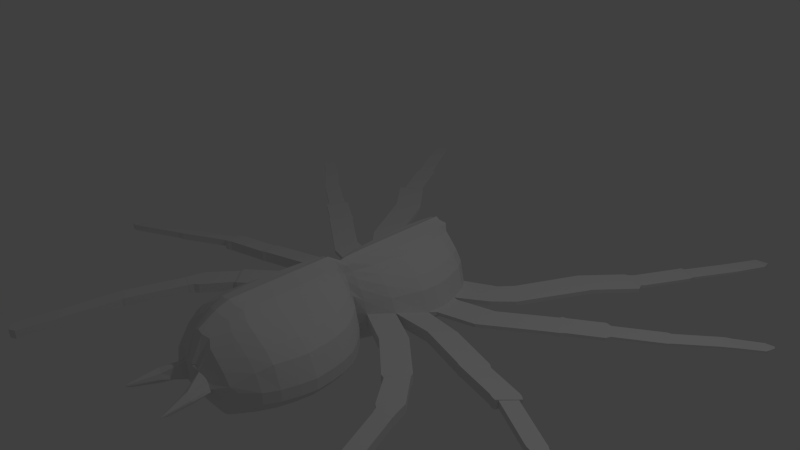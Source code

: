 # Source: Spider2.blend  (saved by Blender 2.68.0; exported with 4.5.12 LTS)
import bpy
from mathutils import Matrix  # noqa: F401  (used for matrix-valued properties, if any)

bpy.ops.wm.read_factory_settings(use_empty=True)
scene = bpy.context.scene
scene.name = 'Scene'

# ---- collections
col_collection_1 = bpy.data.collections.new('Collection 1'); scene.collection.children.link(col_collection_1)

# ---- materials (node trees are filled in below, after node groups)
mat_material = bpy.data.materials.new('Material')
mat_material.alpha_threshold = 0.0
mat_material.use_transparent_shadow = False
mat_material.roughness = 0.5
mat_material.line_color = (0.0, 0.0, 0.0, 1.0)

# ---- material node trees

# ---- world
world_world = bpy.data.worlds.new('World'); scene.world = world_world
world_world.color = (0.05088, 0.05088, 0.05088)
world_world.use_sun_shadow = False
world_world.sun_shadow_jitter_overblur = 0.0
world_world.cycles.sampling_method = 'MANUAL'
world_world.cycles.sample_map_resolution = 256

# ---- cameras
cam_camera = bpy.data.cameras.new('Camera')
cam_camera.clip_end = 100.0
cam_camera.lens = 35.0
cam_camera.sensor_width = 32.0
cam_camera.sensor_height = 18.0
cam_camera.ortho_scale = 7.314
cam_camera.dof.focus_distance = 0.0
cam_camera.dof.aperture_fstop = 128.0

# ---- lights
light_lamp = bpy.data.lights.new('Lamp', 'POINT')
light_lamp.transmission_factor = 0.0
light_lamp.cutoff_distance = 30.0
light_lamp.energy = 100.0
light_lamp.shadow_buffer_clip_start = 1.001
light_lamp.shadow_soft_size = 0.1
light_lamp.shadow_maximum_resolution = 0.006
light_lamp.use_absolute_resolution = True
light_lamp.cycles.use_multiple_importance_sampling = False

# ---- meshes
me_cube_001 = bpy.data.meshes.new('Cube.001')
me_cube_001.from_pydata([(0.6096, -2.539, -0.671), (0.3438, -2.695, -0.5421), (0.6096, -2.539, -0.5153), (0.3299, -2.728, -0.5153), (0.0, -2.598, 0.0537), (0.0, -2.539, -1.0), (0.0, -2.761, -0.3098), (0.0, -2.761, -0.611), (0.784, -2.356, -0.671), (0.784, -2.356, -0.5153), (0.0, -2.356, 0.1971), (0.0, -2.356, -1.0), (0.8837, -2.173, -0.671), (0.8837, -2.173, -0.5153), (0.0, -2.173, 0.261), (0.0, -2.173, -1.0), (0.9502, -1.957, -0.671), (0.9502, -1.957, -0.5153), (0.0, -1.957, 0.261), (0.0, -1.957, -1.0), (0.9917, -1.758, -0.671), (0.9917, -1.758, -0.5153), (0.0, -1.758, 0.261), (0.0, -1.758, -1.0), (0.9751, -1.517, -0.671), (0.9751, -1.517, -0.5153), (0.0, -1.517, 0.261), (0.0, -1.517, -1.0), (0.9419, -1.326, -0.671), (0.9419, -1.326, -0.5153), (0.0, -1.326, 0.261), (0.0, -1.326, -1.0), (0.8837, -1.151, -0.671), (0.8837, -1.151, -0.5153), (0.0, -1.151, 0.261), (0.0, -1.151, -1.0), (0.7923, -1.002, -0.671), (0.7923, -1.002, -0.5153), (0.0, -1.002, 0.261), (0.0, -1.002, -1.0), (0.6677, -0.8607, -0.671), (0.6677, -0.8607, -0.5153), (0.0, -0.8607, 0.261), (0.0, -0.8607, -1.0), (0.5514, -0.7527, -0.671), (0.5514, -0.7527, -0.5153), (0.0, -0.7527, 0.261), (0.0, -0.7527, -1.0), (0.3521, -0.6198, -0.671), (0.3521, -0.6198, -0.5153), (0.0, -0.6198, 0.1732), (0.0, -0.6198, -1.0), (0.2524, -0.5616, -0.671), (0.2524, -0.5616, -0.5153), (0.0, -0.5616, 0.1344), (0.0, -0.5616, -1.0), (0.377, -0.4786, -0.671), (0.377, -0.4786, -0.5157), (0.0, -0.4786, 0.1534), (0.0, -0.4786, -1.0), (0.6096, -0.2044, -0.671), (0.6096, -0.2044, -0.5157), (0.0, -0.2044, 0.1639), (0.0, -0.2044, -1.0), (0.7757, 0.2109, -0.671), (0.7757, 0.2109, -0.6124), (0.0, 0.2109, 0.1639), (0.0, 0.2109, -1.0), (0.8006, 0.485, -0.671), (0.8006, 0.485, -0.6124), (0.0, 0.485, 0.1639), (0.0, 0.485, -1.0), (0.7508, 0.7093, -0.671), (0.7508, 0.7093, -0.6124), (0.0, 0.7093, 0.1639), (0.0, 0.7093, -1.0), (0.6594, 0.9668, -0.671), (0.6594, 0.9668, -0.6124), (0.0, 0.9668, 0.1639), (0.0, 0.9668, -1.0), (0.5442, 1.115, -0.671), (0.5442, 1.115, -0.6124), (0.0, 1.133, 0.1639), (0.0, 1.133, -1.0), (0.2109, 1.349, -0.671), (0.02783, 1.362, -0.6124), (0.0, 1.349, -0.3326), (0.0, 1.378, -1.0), (0.2449, -2.714, -0.593), (0.4343, -2.598, -0.3016), (0.0, 1.382, -0.6124), (0.4343, -2.539, -0.8967), (0.2041, -2.714, -0.4019), (0.5585, -2.356, -0.1582), (0.5585, -2.356, -0.8967), (0.6295, -2.173, -0.09425), (0.6295, -2.173, -0.8967), (0.6769, -1.957, -0.09425), (0.6769, -1.957, -0.8967), (0.7065, -1.758, -0.09425), (0.7065, -1.758, -0.8967), (0.6946, -1.517, -0.09425), (0.6946, -1.517, -0.8967), (0.6709, -1.326, -0.09425), (0.6709, -1.326, -0.8967), (0.6295, -1.151, -0.09425), (0.6295, -1.151, -0.8967), (0.5644, -1.002, -0.09425), (0.5644, -1.002, -0.8967), (0.4757, -0.8607, -0.09425), (0.4757, -0.8607, -0.8967), (0.3928, -0.7527, -0.09425), (0.3928, -0.7527, -0.8967), (0.2508, -0.6198, -0.1821), (0.2508, -0.6198, -0.8967), (0.1798, -0.5616, -0.2209), (0.1798, -0.5616, -0.8967), (0.2686, -0.4786, -0.2019), (0.2686, -0.4786, -0.8967), (0.4343, -0.2044, -0.1914), (0.4343, -0.2044, -0.8967), (0.5526, 0.2109, -0.1914), (0.5526, 0.2109, -0.8967), (0.5704, 0.485, -0.1914), (0.5704, 0.485, -0.8967), (0.5349, 0.7093, -0.1914), (0.5349, 0.7093, -0.8967), (0.4698, 0.9668, -0.1914), (0.4698, 0.9668, -0.8967), (0.3751, 1.133, -0.1914), (0.3751, 1.133, -0.8967), (0.3245, 1.241, -0.8093), (0.1502, 1.349, -0.8967), (0.3065, -2.598, -0.1826), (0.1729, -2.728, -0.6053), (0.3065, -2.539, -0.9756), (0.139, -2.728, -0.3769), (0.3942, -2.356, -0.03921), (0.3942, -2.356, -0.9756), (0.4444, -2.173, 0.0247), (0.4444, -2.173, -0.9756), (0.4778, -1.957, 0.0247), (0.4778, -1.957, -0.9756), (0.4987, -1.758, 0.0247), (0.4987, -1.758, -0.9756), (0.4903, -1.517, 0.0247), (0.4903, -1.517, -0.9756), (0.4736, -1.326, 0.0247), (0.4736, -1.326, -0.9756), (0.4444, -1.151, 0.0247), (0.4444, -1.151, -0.9756), (0.3984, -1.002, 0.0247), (0.3984, -1.002, -0.9756), (0.3358, -0.8607, 0.0247), (0.3358, -0.8607, -0.9756), (0.2773, -0.7527, 0.0247), (0.2773, -0.7527, -0.9756), (0.177, -0.6198, -0.06313), (0.177, -0.6198, -0.9756), (0.1269, -0.5616, -0.102), (0.1269, -0.5616, -0.9756), (0.1896, -0.4786, -0.08291), (0.1896, -0.4786, -0.9756), (0.3065, -0.2044, -0.07247), (0.3065, -0.2044, -0.9756), (0.3901, 0.2109, -0.07247), (0.3901, 0.2109, -0.9756), (0.4026, 0.485, -0.07247), (0.4026, 0.485, -0.9756), (0.3775, 0.7093, -0.07247), (0.3775, 0.7093, -0.9756), (0.3316, 0.9668, -0.07247), (0.3316, 0.9668, -0.9756), (0.2648, 1.133, -0.07247), (0.2648, 1.133, -0.9756), (0.1854, 1.241, -0.9756), (0.106, 1.349, -0.9756), (0.2317, 1.241, -0.3326), (0.5365, -2.598, -0.4427), (0.3026, -2.702, -0.5721), (0.5365, -2.539, -0.8093), (0.2484, -2.702, -0.4261), (0.6901, -2.356, -0.2993), (0.6901, -2.356, -0.8093), (0.7778, -2.173, -0.2354), (0.7778, -2.173, -0.8093), (0.8363, -1.957, -0.2354), (0.8363, -1.957, -0.8093), (0.8728, -1.758, -0.2354), (0.8728, -1.758, -0.8093), (0.8582, -1.517, -0.2354), (0.8582, -1.517, -0.8093), (0.829, -1.326, -0.2354), (0.829, -1.326, -0.8093), (0.7778, -1.151, -0.2354), (0.7778, -1.151, -0.8093), (0.6974, -1.002, -0.2354), (0.6974, -1.002, -0.8093), (0.5877, -0.8607, -0.2354), (0.5877, -0.8607, -0.8093), (0.4854, -0.7527, -0.2354), (0.4854, -0.7527, -0.8093), (0.3099, -0.6198, -0.3232), (0.3099, -0.6198, -0.8093), (0.2222, -0.5616, -0.2777), (0.2222, -0.5616, -0.8093), (0.3318, -0.4786, -0.343), (0.3318, -0.4786, -0.8093), (0.5365, -0.2044, -0.3326), (0.5365, -0.2044, -0.8093), (0.6828, 0.2109, -0.3326), (0.6828, 0.2109, -0.8093), (0.7047, 0.485, -0.3326), (0.7047, 0.485, -0.8093), (0.6608, 0.7093, -0.3326), (0.6608, 0.7093, -0.8093), (0.5804, 0.9668, -0.3326), (0.5804, 0.9668, -0.8093), (0.4634, 1.133, -0.3326), (0.4634, 1.133, -0.8093), (0.2627, 1.241, -0.8967), (0.1856, 1.349, -0.8093), (0.2986, 1.273, -0.608), (0.2135, -2.598, -0.09884), (0.1204, -2.738, -0.611), (0.2135, -2.539, -1.0), (0.1204, -2.738, -0.3582), (0.2746, -2.356, 0.04458), (0.2746, -2.356, -1.0), (0.3095, -2.173, 0.1085), (0.3095, -2.173, -1.0), (0.3328, -1.957, 0.1085), (0.3328, -1.957, -1.0), (0.3474, -1.758, 0.1085), (0.3474, -1.758, -1.0), (0.3415, -1.517, 0.1085), (0.3415, -1.517, -1.0), (0.3299, -1.326, 0.1085), (0.3299, -1.326, -1.0), (0.3095, -1.151, 0.1085), (0.3095, -1.151, -1.0), (0.2775, -1.002, 0.1085), (0.2775, -1.002, -1.0), (0.2339, -0.8607, 0.1085), (0.2339, -0.8607, -1.0), (0.1932, -0.7527, 0.1085), (0.1932, -0.7527, -1.0), (0.1233, -0.6198, 0.02065), (0.1233, -0.6198, -1.0), (0.08841, -0.5616, -0.01819), (0.08841, -0.5616, -1.0), (0.1321, -0.4786, 0.000878), (0.1321, -0.4786, -1.0), (0.2135, -0.2044, 0.01132), (0.2135, -0.2044, -1.0), (0.2717, 0.2109, 0.01132), (0.2717, 0.2109, -1.0), (0.2804, 0.485, 0.01132), (0.2804, 0.485, -1.0), (0.263, 0.7093, 0.01132), (0.263, 0.7093, -1.0), (0.231, 0.9668, 0.01132), (0.231, 0.9668, -1.0), (0.1844, 1.133, 0.01132), (0.1844, 1.133, -1.0), (0.0, 1.241, -1.0), (0.07386, 1.349, -1.0), (0.0, 1.349, -0.3326), (0.1539, -2.558, -0.01151), (0.07132, -2.747, -0.611), (0.1265, -2.539, -1.0), (0.09872, -2.707, -0.3212), (0.1901, -2.316, 0.1319), (0.1627, -2.356, -1.0), (0.2107, -2.133, 0.1958), (0.1833, -2.173, -1.0), (0.2245, -1.917, 0.1958), (0.1971, -1.957, -1.0), (0.2331, -1.717, 0.1958), (0.2057, -1.758, -1.0), (0.2297, -1.477, 0.1958), (0.2023, -1.517, -1.0), (0.2228, -1.286, 0.1958), (0.1954, -1.326, -1.0), (0.2107, -1.111, 0.1958), (0.1833, -1.151, -1.0), (0.1918, -0.9615, 0.1958), (0.1644, -1.002, -1.0), (0.1659, -0.8203, 0.1958), (0.1385, -0.8607, -1.0), (0.1418, -0.7124, 0.1958), (0.1144, -0.7527, -1.0), (0.1004, -0.5794, 0.108), (0.07305, -0.6198, -1.0), (0.07976, -0.5213, 0.06914), (0.05237, -0.5616, -1.0), (0.1056, -0.4382, 0.08821), (0.07822, -0.4786, -1.0), (0.1539, -0.1641, 0.09865), (0.1265, -0.2044, -1.0), (0.1883, 0.2512, 0.09865), (0.1609, 0.2109, -1.0), (0.1935, 0.5253, 0.09865), (0.1661, 0.485, -1.0), (0.1832, 0.7496, 0.09865), (0.1558, 0.7093, -1.0), (0.1642, 1.007, 0.09865), (0.1368, 0.9668, -1.0), (0.1366, 1.173, 0.09865), (0.1092, 1.133, -1.0), (0.3776, 1.232, -0.671), (0.04375, 1.349, -1.0), (0.02783, 1.362, -0.6124), (0.06323, -2.598, 0.02277), (0.03566, -2.754, -0.611), (0.06323, -2.539, -1.0), (0.03566, -2.754, -0.3105), (0.08133, -2.356, 0.1662), (0.08133, -2.356, -1.0), (0.09167, -2.173, 0.2301), (0.09167, -2.173, -1.0), (0.09856, -1.957, 0.2301), (0.09856, -1.957, -1.0), (0.1029, -1.758, 0.2301), (0.1029, -1.758, -1.0), (0.1011, -1.517, 0.2301), (0.1011, -1.517, -1.0), (0.0977, -1.326, 0.2301), (0.0977, -1.326, -1.0), (0.09167, -1.151, 0.2301), (0.09167, -1.151, -1.0), (0.08219, -1.002, 0.2301), (0.08219, -1.002, -1.0), (0.06927, -0.8607, 0.2301), (0.06927, -0.8607, -1.0), (0.0572, -0.7527, 0.2301), (0.0572, -0.7527, -1.0), (0.03652, -0.6198, 0.1423), (0.03652, -0.6198, -1.0), (0.02618, -0.5616, 0.1034), (0.02618, -0.5616, -1.0), (0.03911, -0.4786, 0.1225), (0.03911, -0.4786, -1.0), (0.06323, -0.2044, 0.1329), (0.06323, -0.2044, -1.0), (0.08047, 0.2109, 0.1329), (0.08047, 0.2109, -1.0), (0.08305, 0.485, 0.1329), (0.08305, 0.485, -1.0), (0.07788, 0.7093, 0.1329), (0.07788, 0.7093, -1.0), (0.0684, 0.9668, 0.1329), (0.0684, 0.9668, -1.0), (0.05462, 1.133, 0.1329), (0.05462, 1.133, -1.0), (0.2986, 1.273, -0.608), (0.02187, 1.349, -1.0), (0.3438, -2.695, -0.5421), (0.3299, -2.728, -0.5153), (0.2449, -2.714, -0.593), (0.2041, -2.714, -0.4019), (0.1729, -2.728, -0.6053), (0.139, -2.728, -0.3769), (0.3026, -2.702, -0.5721), (0.2484, -2.702, -0.4261), (0.1204, -2.738, -0.611), (0.3438, -2.695, -0.5421), (0.3299, -2.728, -0.5153), (0.2449, -2.714, -0.593), (0.2041, -2.714, -0.4019), (0.1729, -2.728, -0.6053), (0.139, -2.728, -0.3769), (0.3026, -2.702, -0.5721), (0.2484, -2.702, -0.4261), (0.1204, -2.738, -0.611), (0.3755, -2.965, -0.5254), (0.3732, -2.999, -0.4987), (0.325, -2.984, -0.5958), (0.3097, -2.984, -0.4226), (0.2785, -2.998, -0.6082), (0.2446, -2.998, -0.466), (0.3615, -2.973, -0.5675), (0.3168, -2.973, -0.429), (0.226, -3.008, -0.5342), (0.3803, -3.323, -0.5246), (0.3842, -3.357, -0.5213), (0.3776, -3.342, -0.542), (0.3772, -3.342, -0.5095), (0.38, -3.356, -0.5471), (0.3793, -3.355, -0.5143), (0.3786, -3.331, -0.5372), (0.3791, -3.331, -0.5043), (0.3831, -3.366, -0.5334), (0.8898, -0.7378, -0.671), (0.8898, -0.7378, -0.5157), (1.122, -0.4637, -0.671), (1.122, -0.4637, -0.5157), (1.403, -1.173, -0.671), (1.403, -1.173, -0.5157), (1.636, -0.8992, -0.671), (1.636, -0.8992, -0.5157), (1.434, -1.2, -0.671), (1.434, -1.2, -0.5157), (1.667, -0.9259, -0.671), (1.667, -0.9259, -0.5157), (1.483, -1.205, -0.659), (1.483, -1.205, -0.5277), (1.68, -0.9732, -0.659), (1.68, -0.9732, -0.5277), (1.763, -1.581, -0.659), (1.763, -1.581, -0.5277), (1.992, -1.349, -0.659), (1.992, -1.349, -0.5277), (1.821, -1.623, -0.659), (1.821, -1.623, -0.5277), (2.042, -1.543, -0.659), (2.042, -1.543, -0.5277), (1.839, -1.672, -0.659), (1.839, -1.672, -0.5277), (2.059, -1.592, -0.659), (2.059, -1.592, -0.5277), (1.839, -1.672, -0.659), (1.839, -1.672, -0.5277), (2.059, -1.592, -0.659), (2.059, -1.592, -0.5277), (1.852, -1.694, -0.6564), (1.852, -1.694, -0.5304), (2.063, -1.617, -0.6564), (2.063, -1.617, -0.5304), (2.113, -2.417, -0.6564), (2.113, -2.417, -0.5304), (2.325, -2.34, -0.6564), (2.325, -2.34, -0.5304), (2.129, -2.462, -0.6564), (2.129, -2.462, -0.5304), (2.341, -2.386, -0.6564), (2.341, -2.386, -0.5304), (2.145, -2.491, -0.6536), (2.145, -2.491, -0.5332), (2.347, -2.418, -0.6536), (2.347, -2.418, -0.5332), (2.265, -3.235, -0.6536), (2.265, -3.235, -0.5332), (2.467, -3.162, -0.6536), (2.467, -3.162, -0.5332), (2.373, -3.799, -0.6536), (2.373, -3.799, -0.5332), (2.576, -3.726, -0.6536), (2.576, -3.726, -0.5332), (2.453, -3.838, -0.6536), (2.453, -3.838, -0.5332), (2.512, -3.828, -0.6536), (2.512, -3.828, -0.5332), (1.182, -0.2127, -0.671), (1.182, -0.2127, -0.5157), (1.348, 0.1445, -0.671), (1.348, 0.1445, -0.6124), (1.871, -0.4202, -0.671), (1.871, -0.4202, -0.5157), (2.037, -0.06291, -0.671), (2.037, -0.06291, -0.6124), (1.912, -0.4392, -0.671), (1.912, -0.4392, -0.5157), (2.078, -0.08194, -0.671), (2.078, -0.08194, -0.6124), (1.912, -0.4392, -0.671), (1.912, -0.4392, -0.5157), (2.078, -0.08194, -0.671), (2.078, -0.08194, -0.6124), (1.962, -0.4468, -0.6672), (1.962, -0.4468, -0.5231), (2.116, -0.1154, -0.6672), (2.116, -0.1154, -0.6128), (2.501, -0.5795, -0.6672), (2.501, -0.5795, -0.5231), (2.655, -0.2481, -0.6672), (2.655, -0.2481, -0.6128), (2.551, -0.603, -0.6672), (2.551, -0.603, -0.5231), (2.706, -0.2716, -0.6672), (2.706, -0.2716, -0.6128), (2.604, -0.6117, -0.6633), (2.604, -0.6117, -0.5305), (2.746, -0.3064, -0.6633), (2.746, -0.3064, -0.6132), (2.623, -0.5713, -0.6512), (2.623, -0.5713, -0.5536), (2.728, -0.3468, -0.6512), (2.728, -0.3468, -0.6143), (3.262, -0.9115, -0.6512), (3.262, -0.9115, -0.5536), (3.366, -0.6869, -0.6512), (3.366, -0.6869, -0.6143), (3.304, -0.9309, -0.6512), (3.304, -0.9309, -0.5536), (3.408, -0.7064, -0.6512), (3.408, -0.7064, -0.6143), (3.343, -0.9362, -0.648), (3.343, -0.9362, -0.5596), (3.437, -0.7329, -0.648), (3.437, -0.7329, -0.6147), (4.054, -1.284, -0.648), (4.054, -1.284, -0.5596), (4.149, -1.113, -0.648), (4.149, -1.113, -0.6147), (4.143, -1.272, -0.648), (4.143, -1.272, -0.5596), (4.238, -1.202, -0.648), (4.238, -1.202, -0.6147), (0.7757, 0.2109, -0.671), (0.7757, 0.2109, -0.6124), (0.8006, 0.485, -0.671), (0.8006, 0.485, -0.6124), (0.7508, 0.7093, -0.671), (0.7508, 0.7093, -0.6124), (4.238, -1.202, -0.648), (4.238, -1.202, -0.6147), (0.8355, 0.2986, -0.6656), (0.8355, 0.2986, -0.6179), (0.8557, 0.5217, -0.6656), (0.8557, 0.5217, -0.6179), (0.8152, 0.7043, -0.6656), (0.8152, 0.7043, -0.6179), (1.363, 0.438, -0.6656), (1.363, 0.438, -0.6179), (1.383, 0.6611, -0.6656), (1.383, 0.6611, -0.6179), (1.343, 0.8436, -0.6656), (1.343, 0.8436, -0.6179), (2.09, 0.9457, -0.6656), (2.09, 0.9457, -0.6179), (2.05, 1.129, -0.6656), (2.05, 1.129, -0.6179), (2.01, 1.312, -0.6656), (2.01, 1.312, -0.6179), (2.222, 1.031, -0.6656), (2.222, 1.031, -0.6179), (2.12, 1.189, -0.6656), (2.12, 1.189, -0.6179), (2.018, 1.345, -0.6656), (2.018, 1.345, -0.6179), (2.262, 1.076, -0.6636), (2.262, 1.076, -0.6199), (2.169, 1.22, -0.6636), (2.169, 1.22, -0.6199), (2.075, 1.364, -0.6636), (2.075, 1.364, -0.6199), (2.651, 1.329, -0.6636), (2.651, 1.329, -0.6199), (2.558, 1.473, -0.6636), (2.558, 1.473, -0.6199), (2.464, 1.617, -0.6636), (2.464, 1.617, -0.6199), (2.672, 1.342, -0.6636), (2.672, 1.342, -0.6199), (2.579, 1.487, -0.6636), (2.579, 1.487, -0.6199), (2.485, 1.631, -0.6636), (2.485, 1.631, -0.6199), (2.693, 1.413, -0.6575), (2.693, 1.413, -0.6259), (2.626, 1.517, -0.6575), (2.626, 1.517, -0.6259), (2.558, 1.621, -0.6575), (2.558, 1.621, -0.6259), (3.195, 1.739, -0.6575), (3.195, 1.739, -0.6259), (3.127, 1.843, -0.6575), (3.127, 1.843, -0.6259), (3.059, 1.947, -0.6575), (3.059, 1.947, -0.6259), (3.257, 1.779, -0.6575), (3.257, 1.779, -0.6259), (3.19, 1.884, -0.6575), (3.19, 1.884, -0.6259), (3.122, 1.987, -0.6575), (3.122, 1.987, -0.6259), (3.288, 1.818, -0.6556), (3.288, 1.818, -0.6279), (3.229, 1.909, -0.6556), (3.229, 1.909, -0.6279), (3.17, 2.0, -0.6556), (3.17, 2.0, -0.6279), (3.742, 2.188, -0.6556), (3.742, 2.188, -0.6279), (3.683, 2.28, -0.6556), (3.683, 2.28, -0.6279), (3.624, 2.37, -0.6556), (3.624, 2.37, -0.6279), (3.792, 2.221, -0.6556), (3.792, 2.221, -0.6279), (3.733, 2.312, -0.6556), (3.733, 2.312, -0.6279), (3.674, 2.403, -0.6556), (3.674, 2.403, -0.6279), (3.832, 2.257, -0.6545), (3.832, 2.257, -0.629), (3.778, 2.341, -0.6545), (3.778, 2.341, -0.629), (3.723, 2.425, -0.6545), (3.723, 2.425, -0.629), (4.149, 2.475, -0.6531), (4.149, 2.475, -0.6303), (4.1, 2.55, -0.6531), (4.1, 2.55, -0.6303), (4.051, 2.625, -0.6531), (4.051, 2.625, -0.6303), (4.154, 2.654, -0.6442), (4.18, 2.614, -0.6369), (0.03825, 1.241, -1.0), (4.16, 2.646, -0.6369), (0.07649, 1.241, -1.0), (0.1291, 1.241, -1.0), (1.152, 0.9753, -0.671), (1.152, 0.9753, -0.6124), (1.074, 1.158, -0.671), (1.074, 1.158, -0.6124), (0.9587, 1.328, -0.671), (0.9587, 1.328, -0.6124), (3.149, 4.543, -0.6417), (1.391, 1.214, -0.671), (1.391, 1.214, -0.6124), (1.267, 1.369, -0.671), (1.267, 1.369, -0.6124), (1.11, 1.502, -0.671), (1.11, 1.502, -0.6124), (1.861, 2.092, -0.671), (1.861, 2.092, -0.6124), (1.691, 2.195, -0.671), (1.691, 2.195, -0.6124), (1.498, 2.266, -0.671), (1.498, 2.266, -0.6124), (1.882, 2.136, -0.671), (1.882, 2.136, -0.6124), (1.713, 2.239, -0.671), (1.713, 2.239, -0.6124), (1.52, 2.31, -0.671), (1.52, 2.31, -0.6124), (1.889, 2.151, -0.671), (1.889, 2.151, -0.6124), (1.72, 2.254, -0.671), (1.72, 2.254, -0.6124), (1.527, 2.325, -0.671), (1.527, 2.325, -0.6124), (2.312, 2.628, -0.671), (2.312, 2.628, -0.6124), (2.142, 2.731, -0.671), (2.142, 2.731, -0.6124), (1.949, 2.802, -0.671), (1.949, 2.802, -0.6124), (2.27, 2.732, -0.6625), (2.27, 2.732, -0.621), (2.15, 2.805, -0.6625), (2.15, 2.805, -0.621), (2.014, 2.855, -0.6625), (2.014, 2.855, -0.621), (2.307, 2.77, -0.6625), (2.307, 2.77, -0.621), (2.19, 2.846, -0.6625), (2.19, 2.846, -0.621), (2.055, 2.901, -0.6625), (2.055, 2.901, -0.621), (2.38, 3.487, -0.6625), (2.515, 3.433, -0.621), (2.632, 3.356, -0.621), (2.515, 3.433, -0.6625), (2.632, 3.356, -0.6625), (2.38, 3.487, -0.621), (2.386, 3.519, -0.6625), (2.521, 3.464, -0.621), (2.639, 3.388, -0.621), (2.521, 3.464, -0.6625), (2.639, 3.388, -0.6625), (2.386, 3.519, -0.621), (2.444, 3.539, -0.6583), (2.552, 3.495, -0.6251), (2.646, 3.434, -0.6251), (2.552, 3.495, -0.6583), (2.646, 3.434, -0.6583), (2.444, 3.539, -0.6251), (2.788, 4.119, -0.6583), (2.896, 4.075, -0.6251), (2.99, 4.014, -0.6251), (2.896, 4.075, -0.6583), (2.99, 4.014, -0.6583), (2.788, 4.119, -0.6251), (2.993, 4.497, -0.6569), (3.092, 4.457, -0.6266), (3.178, 4.401, -0.6266), (3.092, 4.457, -0.6569), (3.178, 4.401, -0.6569), (2.993, 4.497, -0.6266), (0.2317, 1.241, -0.3326)], [], [(2, 0, 8, 9), (2, 3, 1, 0), (179, 180, 0, 1), (316, 313, 4, 6), (182, 9, 13, 184), (315, 5, 11, 318), (178, 2, 9, 182), (320, 15, 19, 322), (9, 8, 12, 13), (318, 11, 15, 320), (186, 17, 21, 188), (184, 13, 17, 186), (13, 12, 16, 17), (188, 21, 25, 190), (17, 16, 20, 21), (322, 19, 23, 324), (25, 24, 28, 29), (21, 20, 24, 25), (324, 23, 27, 326), (192, 29, 33, 194), (326, 27, 31, 328), (190, 25, 29, 192), (330, 35, 39, 332), (29, 28, 32, 33), (328, 31, 35, 330), (196, 37, 41, 198), (194, 33, 37, 196), (33, 32, 36, 37), (198, 41, 45, 200), (37, 36, 40, 41), (332, 39, 43, 334), (45, 44, 48, 49), (41, 40, 44, 45), (334, 43, 47, 336), (202, 49, 53, 204), (336, 47, 51, 338), (200, 45, 49, 202), (340, 55, 59, 342), (49, 48, 52, 53), (338, 51, 55, 340), (206, 57, 61, 208), (204, 53, 57, 206), (53, 52, 56, 57), (208, 61, 65, 210), (56, 60, 395, 393), (342, 59, 63, 344), (72, 73, 514, 513), (60, 64, 455, 453), (344, 63, 67, 346), (212, 69, 73, 214), (346, 67, 71, 348), (210, 65, 69, 212), (350, 75, 79, 352), (64, 68, 511, 509), (348, 71, 75, 350), (216, 77, 81, 218), (214, 73, 77, 216), (81, 77, 616, 618), (80, 81, 618, 617), (352, 79, 83, 354), (84, 221, 87), (355, 310, 84, 85), (609, 265, 87, 356), (266, 311, 87), (134, 135, 91, 88), (181, 178, 89, 92), (137, 93, 95, 139), (180, 91, 94, 183), (133, 89, 93, 137), (185, 96, 98, 187), (183, 94, 96, 185), (141, 97, 99, 143), (139, 95, 97, 141), (143, 99, 101, 145), (187, 98, 100, 189), (189, 100, 102, 191), (147, 103, 105, 149), (191, 102, 104, 193), (145, 101, 103, 147), (195, 106, 108, 197), (193, 104, 106, 195), (151, 107, 109, 153), (149, 105, 107, 151), (153, 109, 111, 155), (197, 108, 110, 199), (199, 110, 112, 201), (157, 113, 115, 159), (201, 112, 114, 203), (155, 111, 113, 157), (205, 116, 118, 207), (203, 114, 116, 205), (161, 117, 119, 163), (159, 115, 117, 161), (163, 119, 121, 165), (207, 118, 120, 209), (209, 120, 122, 211), (167, 123, 125, 169), (211, 122, 124, 213), (165, 121, 123, 167), (215, 126, 128, 217), (213, 124, 126, 215), (171, 127, 129, 173), (169, 125, 127, 171), (217, 128, 130, 219), (131, 220, 132, 221), (92, 89, 133, 136), (91, 135, 138, 94), (96, 140, 142, 98), (94, 138, 140, 96), (98, 142, 144, 100), (100, 144, 146, 102), (102, 146, 148, 104), (106, 150, 152, 108), (104, 148, 150, 106), (108, 152, 154, 110), (110, 154, 156, 112), (112, 156, 158, 114), (116, 160, 162, 118), (114, 158, 160, 116), (118, 162, 164, 120), (120, 164, 166, 122), (122, 166, 168, 124), (126, 170, 172, 128), (124, 168, 170, 126), (128, 172, 174, 130), (220, 175, 176, 132), (224, 225, 135, 134), (227, 137, 139, 229), (223, 133, 137, 227), (231, 141, 143, 233), (229, 139, 141, 231), (233, 143, 145, 235), (237, 147, 149, 239), (235, 145, 147, 237), (241, 151, 153, 243), (239, 149, 151, 241), (243, 153, 155, 245), (247, 157, 159, 249), (245, 155, 157, 247), (251, 161, 163, 253), (249, 159, 161, 251), (253, 163, 165, 255), (257, 167, 169, 259), (255, 165, 167, 257), (261, 171, 173, 263), (259, 169, 171, 261), (88, 91, 180, 179), (93, 182, 184, 95), (89, 178, 182, 93), (97, 186, 188, 99), (95, 184, 186, 97), (99, 188, 190, 101), (103, 192, 194, 105), (101, 190, 192, 103), (107, 196, 198, 109), (105, 194, 196, 107), (109, 198, 200, 111), (113, 202, 204, 115), (111, 200, 202, 113), (117, 206, 208, 119), (115, 204, 206, 117), (119, 208, 210, 121), (123, 212, 214, 125), (121, 210, 212, 123), (127, 216, 218, 129), (125, 214, 216, 127), (3, 2, 178, 181), (0, 180, 183, 8), (12, 185, 187, 16), (8, 183, 185, 12), (16, 187, 189, 20), (20, 189, 191, 24), (24, 191, 193, 28), (32, 195, 197, 36), (28, 193, 195, 32), (36, 197, 199, 40), (40, 199, 201, 44), (44, 201, 203, 48), (52, 205, 207, 56), (48, 203, 205, 52), (56, 207, 209, 60), (60, 209, 211, 64), (64, 211, 213, 68), (72, 215, 217, 76), (68, 213, 215, 72), (76, 217, 219, 80), (310, 131, 221, 84), (136, 133, 223, 226), (135, 225, 228, 138), (140, 230, 232, 142), (138, 228, 230, 140), (142, 232, 234, 144), (144, 234, 236, 146), (146, 236, 238, 148), (150, 240, 242, 152), (148, 238, 240, 150), (152, 242, 244, 154), (154, 244, 246, 156), (156, 246, 248, 158), (160, 250, 252, 162), (158, 248, 250, 160), (162, 252, 254, 164), (164, 254, 256, 166), (166, 256, 258, 168), (170, 260, 262, 172), (168, 258, 260, 170), (172, 262, 264, 174), (175, 612, 266, 176), (269, 270, 225, 224), (272, 227, 229, 274), (268, 223, 227, 272), (276, 231, 233, 278), (274, 229, 231, 276), (278, 233, 235, 280), (282, 237, 239, 284), (280, 235, 237, 282), (286, 241, 243, 288), (284, 239, 241, 286), (288, 243, 245, 290), (292, 247, 249, 294), (290, 245, 247, 292), (296, 251, 253, 298), (294, 249, 251, 296), (298, 253, 255, 300), (302, 257, 259, 304), (300, 255, 257, 302), (306, 261, 263, 308), (304, 259, 261, 306), (226, 223, 268, 271), (225, 270, 273, 228), (230, 275, 277, 232), (228, 273, 275, 230), (232, 277, 279, 234), (234, 279, 281, 236), (236, 281, 283, 238), (240, 285, 287, 242), (238, 283, 285, 240), (242, 287, 289, 244), (244, 289, 291, 246), (246, 291, 293, 248), (250, 295, 297, 252), (248, 293, 295, 250), (252, 297, 299, 254), (254, 299, 301, 256), (256, 301, 303, 258), (260, 305, 307, 262), (258, 303, 305, 260), (262, 307, 309, 264), (612, 611, 311, 266), (314, 315, 270, 269), (317, 272, 274, 319), (313, 268, 272, 317), (321, 276, 278, 323), (319, 274, 276, 321), (323, 278, 280, 325), (327, 282, 284, 329), (325, 280, 282, 327), (331, 286, 288, 333), (329, 284, 286, 331), (333, 288, 290, 335), (337, 292, 294, 339), (335, 290, 292, 337), (341, 296, 298, 343), (339, 294, 296, 341), (343, 298, 300, 345), (347, 302, 304, 349), (345, 300, 302, 347), (351, 306, 308, 353), (349, 304, 306, 351), (218, 81, 355, 692), (271, 268, 313, 316), (270, 315, 318, 273), (275, 320, 322, 277), (273, 318, 320, 275), (277, 322, 324, 279), (279, 324, 326, 281), (281, 326, 328, 283), (285, 330, 332, 287), (283, 328, 330, 285), (287, 332, 334, 289), (289, 334, 336, 291), (291, 336, 338, 293), (295, 340, 342, 297), (293, 338, 340, 295), (297, 342, 344, 299), (299, 344, 346, 301), (301, 346, 348, 303), (305, 350, 352, 307), (303, 348, 350, 305), (307, 352, 354, 309), (611, 609, 356, 311), (176, 266, 87), (7, 5, 315, 314), (10, 317, 319, 14), (4, 313, 317, 10), (18, 321, 323, 22), (14, 319, 321, 18), (22, 323, 325, 26), (30, 327, 329, 34), (26, 325, 327, 30), (38, 331, 333, 42), (34, 329, 331, 38), (42, 333, 335, 46), (50, 337, 339, 54), (46, 335, 337, 50), (58, 341, 343, 62), (54, 339, 341, 58), (62, 343, 345, 66), (70, 347, 349, 74), (66, 345, 347, 70), (78, 351, 353, 82), (74, 349, 351, 78), (309, 354, 609, 611), (316, 6, 7, 314, 269, 224, 134, 88, 179, 1, 3, 181, 92, 136, 226, 271), (88, 134, 361, 359), (134, 224, 365, 361), (136, 92, 360, 362), (3, 1, 357, 358), (1, 179, 363, 357), (179, 88, 359, 363), (92, 181, 364, 360), (181, 3, 358, 364), (361, 365, 374, 370), (372, 368, 377, 381), (364, 358, 367, 373), (359, 361, 370, 368), (362, 360, 369, 371), (363, 359, 368, 372), (358, 357, 366, 367), (360, 364, 373, 369), (357, 363, 372, 366), (365, 362, 371, 374), (383, 380, 389, 392), (367, 366, 375, 376), (369, 373, 382, 378), (366, 372, 381, 375), (370, 374, 383, 379), (373, 367, 376, 382), (374, 371, 380, 383), (368, 370, 379, 377), (371, 369, 378, 380), (391, 385, 384, 390, 386, 388, 392, 389, 387), (377, 379, 388, 386), (380, 378, 387, 389), (381, 377, 386, 390), (376, 375, 384, 385), (378, 382, 391, 387), (375, 381, 390, 384), (379, 383, 392, 388), (382, 376, 385, 391), (393, 395, 399, 397), (57, 56, 393, 394), (61, 57, 394, 396), (60, 61, 396, 395), (397, 399, 403, 401), (396, 394, 398, 400), (395, 396, 400, 399), (394, 393, 397, 398), (401, 403, 407, 405), (398, 397, 401, 402), (400, 398, 402, 404), (399, 400, 404, 403), (405, 407, 411, 409), (402, 401, 405, 406), (404, 402, 406, 408), (403, 404, 408, 407), (409, 411, 415, 413), (407, 408, 412, 411), (406, 405, 409, 410), (408, 406, 410, 412), (413, 415, 419, 417), (410, 409, 413, 414), (412, 410, 414, 416), (411, 412, 416, 415), (417, 419, 423, 421), (416, 414, 418, 420), (415, 416, 420, 419), (414, 413, 417, 418), (421, 423, 427, 425), (418, 417, 421, 422), (420, 418, 422, 424), (419, 420, 424, 423), (425, 427, 431, 429), (422, 421, 425, 426), (424, 422, 426, 428), (423, 424, 428, 427), (429, 431, 435, 433), (427, 428, 432, 431), (426, 425, 429, 430), (428, 426, 430, 432), (433, 435, 439, 437), (430, 429, 433, 434), (432, 430, 434, 436), (431, 432, 436, 435), (437, 439, 443, 441), (436, 434, 438, 440), (435, 436, 440, 439), (434, 433, 437, 438), (441, 443, 447, 445), (438, 437, 441, 442), (440, 438, 442, 444), (439, 440, 444, 443), (445, 447, 451, 449), (442, 441, 445, 446), (444, 442, 446, 448), (443, 444, 448, 447), (450, 449, 451, 452), (447, 448, 452, 451), (446, 445, 449, 450), (448, 446, 450, 452), (453, 455, 459, 457), (65, 61, 454, 456), (64, 65, 456, 455), (61, 60, 453, 454), (457, 459, 463, 461), (456, 454, 458, 460), (455, 456, 460, 459), (454, 453, 457, 458), (461, 463, 467, 465), (458, 457, 461, 462), (460, 458, 462, 464), (459, 460, 464, 463), (465, 467, 471, 469), (462, 461, 465, 466), (464, 462, 466, 468), (463, 464, 468, 467), (469, 471, 475, 473), (467, 468, 472, 471), (466, 465, 469, 470), (468, 466, 470, 472), (473, 475, 479, 477), (470, 469, 473, 474), (472, 470, 474, 476), (471, 472, 476, 475), (477, 479, 483, 481), (476, 474, 478, 480), (475, 476, 480, 479), (474, 473, 477, 478), (481, 483, 487, 485), (478, 477, 481, 482), (480, 478, 482, 484), (479, 480, 484, 483), (485, 487, 491, 489), (482, 481, 485, 486), (484, 482, 486, 488), (483, 484, 488, 487), (489, 491, 495, 493), (487, 488, 492, 491), (486, 485, 489, 490), (488, 486, 490, 492), (493, 495, 499, 497), (490, 489, 493, 494), (492, 490, 494, 496), (491, 492, 496, 495), (497, 499, 503, 501), (496, 494, 498, 500), (495, 496, 500, 499), (494, 493, 497, 498), (501, 503, 507, 505), (498, 497, 501, 502), (500, 498, 502, 504), (499, 500, 504, 503), (506, 505, 507, 508), (502, 501, 505, 506), (504, 502, 506, 508), (503, 504, 508, 507), (511, 513, 521, 519), (512, 510, 518, 520), (73, 69, 512, 514), (507, 508, 516, 515), (68, 72, 513, 511), (69, 65, 510, 512), (65, 64, 509, 510), (517, 519, 525, 523), (519, 521, 527, 525), (509, 511, 519, 517), (514, 512, 520, 522), (513, 514, 522, 521), (510, 509, 517, 518), (523, 525, 531, 529), (525, 527, 533, 531), (522, 520, 526, 528), (521, 522, 528, 527), (518, 517, 523, 524), (520, 518, 524, 526), (529, 531, 537, 535), (531, 533, 539, 537), (528, 526, 532, 534), (527, 528, 534, 533), (524, 523, 529, 530), (526, 524, 530, 532), (537, 539, 545, 543), (538, 536, 542, 544), (534, 532, 538, 540), (533, 534, 540, 539), (530, 529, 535, 536), (532, 530, 536, 538), (543, 545, 551, 549), (544, 542, 548, 550), (535, 537, 543, 541), (540, 538, 544, 546), (539, 540, 546, 545), (536, 535, 541, 542), (549, 551, 557, 555), (550, 548, 554, 556), (541, 543, 549, 547), (546, 544, 550, 552), (545, 546, 552, 551), (542, 541, 547, 548), (555, 557, 563, 561), (556, 554, 560, 562), (547, 549, 555, 553), (552, 550, 556, 558), (551, 552, 558, 557), (548, 547, 553, 554), (561, 563, 569, 567), (562, 560, 566, 568), (553, 555, 561, 559), (558, 556, 562, 564), (557, 558, 564, 563), (554, 553, 559, 560), (567, 569, 575, 573), (568, 566, 572, 574), (559, 561, 567, 565), (564, 562, 568, 570), (563, 564, 570, 569), (560, 559, 565, 566), (574, 572, 578, 580), (572, 571, 577, 578), (565, 567, 573, 571), (570, 568, 574, 576), (569, 570, 576, 575), (566, 565, 571, 572), (578, 577, 583, 584), (581, 582, 588, 587), (573, 575, 581, 579), (571, 573, 579, 577), (576, 574, 580, 582), (575, 576, 582, 581), (584, 583, 589, 590), (587, 588, 594, 593), (580, 578, 584, 586), (579, 581, 587, 585), (577, 579, 585, 583), (582, 580, 586, 588), (590, 589, 595, 596), (593, 594, 600, 599), (586, 584, 590, 592), (585, 587, 593, 591), (583, 585, 591, 589), (588, 586, 592, 594), (599, 600, 606, 605), (600, 598, 604, 606), (592, 590, 596, 598), (591, 593, 599, 597), (589, 591, 597, 595), (594, 592, 598, 600), (353, 308, 86), (308, 263, 86), (596, 595, 601, 602), (598, 596, 602, 604), (597, 599, 605, 603), (595, 597, 603, 601), (129, 218, 692, 86), (263, 173, 86), (602, 601, 607, 608), (604, 602, 608, 610), (173, 129, 86), (692, 355, 222, 177), (614, 613, 620, 621), (617, 618, 625, 624), (77, 73, 614, 616), (76, 80, 617, 615), (72, 76, 615, 613), (73, 72, 613, 614), (621, 620, 626, 627), (624, 625, 631, 630), (618, 616, 623, 625), (616, 614, 621, 623), (615, 617, 624, 622), (613, 615, 622, 620), (626, 628, 634, 632), (628, 630, 636, 634), (625, 623, 629, 631), (623, 621, 627, 629), (622, 624, 630, 628), (620, 622, 628, 626), (86, 692, 177, 267), (264, 309, 611, 612), (85, 86, 267, 312), (174, 264, 612, 175), (355, 85, 312, 222), (80, 219, 131, 310), (177, 222, 312, 267), (130, 174, 175, 220), (90, 85, 84, 87), (219, 130, 220, 131), (132, 176, 87), (354, 83, 265, 609), (221, 132, 87), (81, 80, 310, 355), (636, 637, 643, 642), (632, 634, 640, 638), (630, 631, 637, 636), (627, 626, 632, 633), (631, 629, 635, 637), (629, 627, 633, 635), (638, 640, 646, 644), (640, 642, 648, 646), (633, 632, 638, 639), (637, 635, 641, 643), (635, 633, 639, 641), (634, 636, 642, 640), (644, 646, 652, 650), (646, 648, 654, 652), (642, 643, 649, 648), (639, 638, 644, 645), (643, 641, 647, 649), (641, 639, 645, 647), (650, 652, 658, 656), (652, 654, 660, 658), (648, 649, 655, 654), (645, 644, 650, 651), (649, 647, 653, 655), (647, 645, 651, 653), (654, 655, 661, 660), (651, 650, 656, 657), (655, 653, 659, 661), (653, 651, 657, 659), (656, 658, 665, 666), (660, 661, 667, 662), (657, 656, 666, 664), (661, 659, 663, 667), (659, 657, 664, 663), (658, 660, 662, 665), (662, 667, 673, 668), (663, 664, 670, 669), (664, 666, 672, 670), (667, 663, 669, 673), (666, 665, 671, 672), (665, 662, 668, 671), (669, 670, 676, 675), (670, 672, 678, 676), (673, 669, 675, 679), (672, 671, 677, 678), (671, 668, 674, 677), (668, 673, 679, 674), (674, 679, 685, 680), (675, 676, 682, 681), (676, 678, 684, 682), (679, 675, 681, 685), (678, 677, 683, 684), (677, 674, 680, 683), (683, 680, 686, 689), (680, 685, 691, 686), (681, 682, 688, 687), (682, 684, 690, 688), (685, 681, 687, 691), (684, 683, 689, 690), (82, 353, 86), (601, 603, 607), (603, 605, 607), (608, 607, 610), (606, 604, 610, 607), (605, 606, 607), (689, 686, 619), (686, 691, 619), (687, 688, 619), (688, 690, 619), (691, 687, 619), (690, 689, 619), (86, 85, 90)])
me_cube_001.use_remesh_preserve_volume = False
me_cube_001.use_remesh_preserve_attributes = False
me_cube_001.use_mirror_vertex_groups = False
me_cube_001.update()
me_cube = bpy.data.meshes.new('Cube')
me_cube.from_pydata([], [], [])
me_cube.materials.append(mat_material)
me_cube.use_remesh_preserve_volume = False
me_cube.use_remesh_preserve_attributes = False
me_cube.use_mirror_vertex_groups = False
me_cube.update()

# ---- objects
ob_cube_001 = bpy.data.objects.new('Cube.001', me_cube_001)
ob_cube = bpy.data.objects.new('Cube', me_cube)
ob_lamp = bpy.data.objects.new('Lamp', light_lamp)
ob_camera = bpy.data.objects.new('Camera', cam_camera)

# ---- transforms, parenting, visibility, modifiers, constraints
ob_cube_001.location = (0.02152, -0.007209, 0.0)
ob_cube_001.lineart.crease_threshold = 0.0
_m = ob_cube_001.modifiers.new('Mirror', 'MIRROR')
_m.use_clip = True
ob_cube.location = (0.0, 0.0, 0.0)
ob_cube.scale = (0.6339, 0.6339, 0.6339)
ob_cube.lock_rotations_4d = False
ob_cube.empty_display_type = 'ARROWS'
ob_cube.lineart.crease_threshold = 0.0
ob_lamp.location = (4.076, 1.005, 5.904)
ob_lamp.rotation_euler = (0.6503, 0.05522, 1.866)
ob_lamp.lock_rotations_4d = False
ob_lamp.empty_display_type = 'ARROWS'
ob_lamp.color = (0.0, 0.0, 0.0, 0.0)
ob_lamp.lineart.crease_threshold = 0.0
ob_camera.location = (7.481, -6.508, 5.344)
ob_camera.rotation_euler = (1.109, 0.01082, 0.8149)
ob_camera.lock_rotations_4d = False
ob_camera.empty_display_type = 'ARROWS'
ob_camera.color = (0.0, 0.0, 0.0, 0.0)
ob_camera.display_type = 'WIRE'
ob_camera.lineart.crease_threshold = 0.0

# ---- collection membership
col_collection_1.objects.link(ob_cube_001)
col_collection_1.objects.link(ob_cube)
col_collection_1.objects.link(ob_lamp)
col_collection_1.objects.link(ob_camera)

# ---- scene / render settings (as saved in the file)
scene.camera = ob_camera
scene.frame_start = 1; scene.frame_end = 250; scene.frame_set(1)
scene.render.engine = 'BLENDER_EEVEE_NEXT'
scene.render.image_settings.color_mode = 'RGB'
scene.render.image_settings.compression = 90
scene.render.resolution_percentage = 50
scene.render.dither_intensity = 0.0
scene.cycles.use_denoising = False
scene.cycles.samples = 10
scene.cycles.sampling_pattern = 'TABULATED_SOBOL'
scene.cycles.light_sampling_threshold = 0.0
scene.cycles.use_adaptive_sampling = False
scene.cycles.use_light_tree = False
scene.cycles.blur_glossy = 0.0
scene.cycles.volume_bounces = 1
scene.cycles.pixel_filter_type = 'GAUSSIAN'
scene.cycles.sample_clamp_indirect = 0.0
scene.view_settings.view_transform = 'Standard'
bpy.context.view_layer.update()

